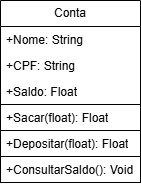

The diagram above was exported from draw.io. Its source (the exported page's mxGraphModel, read from the mxfile embedded in the PNG):
<mxGraphModel dx="1106" dy="605" grid="1" gridSize="10" guides="1" tooltips="1" connect="1" arrows="1" fold="1" page="1" pageScale="1" pageWidth="827" pageHeight="1169" math="0" shadow="0">
  <root>
    <mxCell id="0" />
    <mxCell id="1" parent="0" />
    <mxCell id="iNGOASMA6iBZxiKwbHQf-10" value="Conta" style="swimlane;fontStyle=0;childLayout=stackLayout;horizontal=1;startSize=26;fillColor=none;horizontalStack=0;resizeParent=1;resizeParentMax=0;resizeLast=0;collapsible=1;marginBottom=0;whiteSpace=wrap;html=1;" vertex="1" parent="1">
      <mxGeometry x="290" y="51" width="140" height="182" as="geometry">
        <mxRectangle x="290" y="51" width="70" height="30" as="alternateBounds" />
      </mxGeometry>
    </mxCell>
    <mxCell id="iNGOASMA6iBZxiKwbHQf-11" value="+Nome: String" style="text;strokeColor=none;fillColor=none;align=left;verticalAlign=top;spacingLeft=4;spacingRight=4;overflow=hidden;rotatable=0;points=[[0,0.5],[1,0.5]];portConstraint=eastwest;whiteSpace=wrap;html=1;" vertex="1" parent="iNGOASMA6iBZxiKwbHQf-10">
      <mxGeometry y="26" width="140" height="26" as="geometry" />
    </mxCell>
    <mxCell id="iNGOASMA6iBZxiKwbHQf-12" value="+CPF: String&lt;div&gt;&lt;br&gt;&lt;/div&gt;" style="text;strokeColor=none;fillColor=none;align=left;verticalAlign=top;spacingLeft=4;spacingRight=4;overflow=hidden;rotatable=0;points=[[0,0.5],[1,0.5]];portConstraint=eastwest;whiteSpace=wrap;html=1;" vertex="1" parent="iNGOASMA6iBZxiKwbHQf-10">
      <mxGeometry y="52" width="140" height="26" as="geometry" />
    </mxCell>
    <mxCell id="iNGOASMA6iBZxiKwbHQf-13" value="+Saldo: Float" style="text;strokeColor=none;fillColor=none;align=left;verticalAlign=top;spacingLeft=4;spacingRight=4;overflow=hidden;rotatable=0;points=[[0,0.5],[1,0.5]];portConstraint=eastwest;whiteSpace=wrap;html=1;" vertex="1" parent="iNGOASMA6iBZxiKwbHQf-10">
      <mxGeometry y="78" width="140" height="26" as="geometry" />
    </mxCell>
    <mxCell id="iNGOASMA6iBZxiKwbHQf-18" value="+Sacar(float): Float" style="text;strokeColor=default;fillColor=none;align=left;verticalAlign=top;spacingLeft=4;spacingRight=4;overflow=hidden;rotatable=0;points=[[0,0.5],[1,0.5]];portConstraint=eastwest;whiteSpace=wrap;html=1;strokeWidth=1;perimeterSpacing=6;" vertex="1" parent="iNGOASMA6iBZxiKwbHQf-10">
      <mxGeometry y="104" width="140" height="26" as="geometry" />
    </mxCell>
    <mxCell id="iNGOASMA6iBZxiKwbHQf-21" value="+Depositar(float): Float" style="text;strokeColor=default;fillColor=none;align=left;verticalAlign=top;spacingLeft=4;spacingRight=4;overflow=hidden;rotatable=0;points=[[0,0.5],[1,0.5]];portConstraint=eastwest;whiteSpace=wrap;html=1;strokeWidth=1;perimeterSpacing=6;" vertex="1" parent="iNGOASMA6iBZxiKwbHQf-10">
      <mxGeometry y="130" width="140" height="26" as="geometry" />
    </mxCell>
    <mxCell id="iNGOASMA6iBZxiKwbHQf-22" value="+ConsultarSaldo(): Void" style="text;strokeColor=default;fillColor=none;align=left;verticalAlign=top;spacingLeft=4;spacingRight=4;overflow=hidden;rotatable=0;points=[[0,0.5],[1,0.5]];portConstraint=eastwest;whiteSpace=wrap;html=1;strokeWidth=1;perimeterSpacing=6;" vertex="1" parent="iNGOASMA6iBZxiKwbHQf-10">
      <mxGeometry y="156" width="140" height="26" as="geometry" />
    </mxCell>
  </root>
</mxGraphModel>